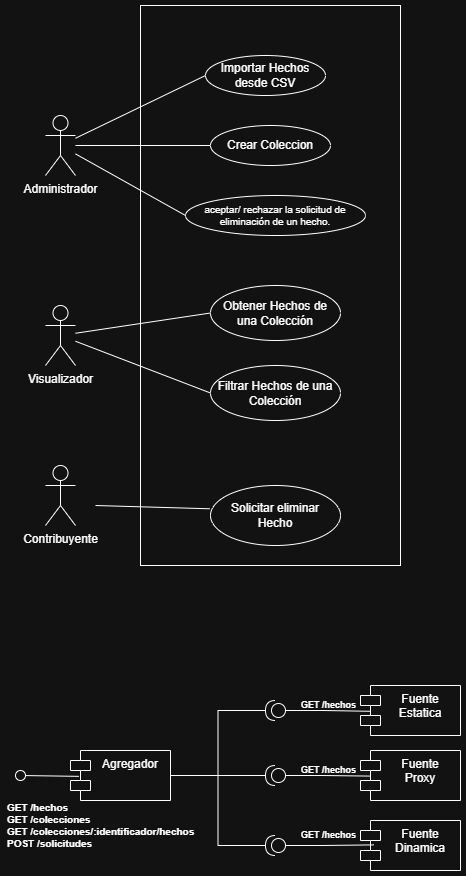

The diagram above was exported from draw.io. Its source (the exported page's mxGraphModel, read from the mxfile embedded in the PNG):
<mxGraphModel dx="1426" dy="761" grid="1" gridSize="10" guides="1" tooltips="1" connect="1" arrows="1" fold="1" page="1" pageScale="1" pageWidth="850" pageHeight="1100" background="#ffffff" math="0" shadow="0">
  <root>
    <mxCell id="0" />
    <mxCell id="1" parent="0" />
    <mxCell id="laLvi4PcOBdKvV8Ypn4t-4" value="" style="rounded=0;whiteSpace=wrap;html=1;labelBackgroundColor=none;" parent="1" vertex="1">
      <mxGeometry x="235" y="20" width="260" height="560" as="geometry" />
    </mxCell>
    <mxCell id="laLvi4PcOBdKvV8Ypn4t-1" value="Contribuyente" style="shape=umlActor;verticalLabelPosition=bottom;verticalAlign=top;html=1;outlineConnect=0;labelBackgroundColor=none;" parent="1" vertex="1">
      <mxGeometry x="140" y="480" width="30" height="60" as="geometry" />
    </mxCell>
    <mxCell id="laLvi4PcOBdKvV8Ypn4t-2" value="Administrador" style="shape=umlActor;verticalLabelPosition=bottom;verticalAlign=top;html=1;outlineConnect=0;labelBackgroundColor=none;" parent="1" vertex="1">
      <mxGeometry x="140" y="130" width="30" height="60" as="geometry" />
    </mxCell>
    <mxCell id="laLvi4PcOBdKvV8Ypn4t-6" value="Visualizador" style="shape=umlActor;verticalLabelPosition=bottom;verticalAlign=top;html=1;outlineConnect=0;labelBackgroundColor=none;" parent="1" vertex="1">
      <mxGeometry x="140" y="320" width="30" height="60" as="geometry" />
    </mxCell>
    <mxCell id="laLvi4PcOBdKvV8Ypn4t-7" value="Crear Coleccion" style="ellipse;whiteSpace=wrap;html=1;labelBackgroundColor=none;" parent="1" vertex="1">
      <mxGeometry x="305" y="140" width="120" height="40" as="geometry" />
    </mxCell>
    <mxCell id="laLvi4PcOBdKvV8Ypn4t-8" value="Importar Hechos desde CSV" style="ellipse;whiteSpace=wrap;html=1;labelBackgroundColor=none;" parent="1" vertex="1">
      <mxGeometry x="300" y="70" width="120" height="40" as="geometry" />
    </mxCell>
    <mxCell id="laLvi4PcOBdKvV8Ypn4t-11" value="" style="endArrow=none;html=1;rounded=0;entryX=0;entryY=0.5;entryDx=0;entryDy=0;labelBackgroundColor=none;fontColor=default;" parent="1" source="laLvi4PcOBdKvV8Ypn4t-2" target="laLvi4PcOBdKvV8Ypn4t-8" edge="1">
      <mxGeometry width="50" height="50" relative="1" as="geometry">
        <mxPoint x="400" y="380" as="sourcePoint" />
        <mxPoint x="450" y="330" as="targetPoint" />
      </mxGeometry>
    </mxCell>
    <mxCell id="laLvi4PcOBdKvV8Ypn4t-12" value="" style="endArrow=none;html=1;rounded=0;entryX=0;entryY=0.5;entryDx=0;entryDy=0;labelBackgroundColor=none;fontColor=default;" parent="1" source="laLvi4PcOBdKvV8Ypn4t-2" target="laLvi4PcOBdKvV8Ypn4t-7" edge="1">
      <mxGeometry width="50" height="50" relative="1" as="geometry">
        <mxPoint x="400" y="380" as="sourcePoint" />
        <mxPoint x="450" y="330" as="targetPoint" />
      </mxGeometry>
    </mxCell>
    <mxCell id="laLvi4PcOBdKvV8Ypn4t-13" value="Obtener Hechos de una Colección" style="ellipse;whiteSpace=wrap;html=1;spacing=6;spacingRight=0;labelBackgroundColor=none;" parent="1" vertex="1">
      <mxGeometry x="305" y="300" width="130" height="55" as="geometry" />
    </mxCell>
    <mxCell id="laLvi4PcOBdKvV8Ypn4t-14" value="Filtrar Hechos de una Colección" style="ellipse;whiteSpace=wrap;html=1;spacing=6;spacingRight=0;labelBackgroundColor=none;" parent="1" vertex="1">
      <mxGeometry x="305" y="380" width="130" height="55" as="geometry" />
    </mxCell>
    <mxCell id="laLvi4PcOBdKvV8Ypn4t-15" value="Solicitar eliminar Hecho" style="ellipse;whiteSpace=wrap;html=1;spacing=6;spacingRight=0;labelBackgroundColor=none;" parent="1" vertex="1">
      <mxGeometry x="305" y="500" width="130" height="60" as="geometry" />
    </mxCell>
    <mxCell id="laLvi4PcOBdKvV8Ypn4t-16" value="&lt;span id=&quot;docs-internal-guid-744ae9bd-7fff-88d0-3dc3-6ec4e8bc2642&quot;&gt;&lt;span style=&quot;font-family: Roboto, sans-serif; background-color: transparent; font-variant-numeric: normal; font-variant-east-asian: normal; font-variant-alternates: normal; font-variant-position: normal; font-variant-emoji: normal; vertical-align: baseline; white-space-collapse: preserve;&quot;&gt;aceptar/ rechazar la solicitud de eliminación de un hecho.&lt;/span&gt;&lt;/span&gt;" style="ellipse;whiteSpace=wrap;html=1;spacing=6;spacingRight=0;fontSize=10;labelBackgroundColor=none;" parent="1" vertex="1">
      <mxGeometry x="280" y="210" width="180" height="40" as="geometry" />
    </mxCell>
    <mxCell id="laLvi4PcOBdKvV8Ypn4t-17" value="" style="endArrow=none;html=1;rounded=0;entryX=0;entryY=0.5;entryDx=0;entryDy=0;labelBackgroundColor=none;fontColor=default;" parent="1" source="laLvi4PcOBdKvV8Ypn4t-2" target="laLvi4PcOBdKvV8Ypn4t-16" edge="1">
      <mxGeometry width="50" height="50" relative="1" as="geometry">
        <mxPoint x="400" y="380" as="sourcePoint" />
        <mxPoint x="450" y="330" as="targetPoint" />
      </mxGeometry>
    </mxCell>
    <mxCell id="laLvi4PcOBdKvV8Ypn4t-18" value="" style="endArrow=none;html=1;rounded=0;entryX=0;entryY=0.5;entryDx=0;entryDy=0;labelBackgroundColor=none;fontColor=default;" parent="1" source="laLvi4PcOBdKvV8Ypn4t-6" target="laLvi4PcOBdKvV8Ypn4t-13" edge="1">
      <mxGeometry width="50" height="50" relative="1" as="geometry">
        <mxPoint x="400" y="380" as="sourcePoint" />
        <mxPoint x="450" y="330" as="targetPoint" />
      </mxGeometry>
    </mxCell>
    <mxCell id="laLvi4PcOBdKvV8Ypn4t-19" value="" style="endArrow=none;html=1;rounded=0;entryX=0;entryY=0.5;entryDx=0;entryDy=0;labelBackgroundColor=none;fontColor=default;" parent="1" source="laLvi4PcOBdKvV8Ypn4t-6" target="laLvi4PcOBdKvV8Ypn4t-14" edge="1">
      <mxGeometry width="50" height="50" relative="1" as="geometry">
        <mxPoint x="400" y="380" as="sourcePoint" />
        <mxPoint x="450" y="330" as="targetPoint" />
      </mxGeometry>
    </mxCell>
    <mxCell id="laLvi4PcOBdKvV8Ypn4t-20" value="" style="endArrow=none;html=1;rounded=0;entryX=-0.006;entryY=0.388;entryDx=0;entryDy=0;entryPerimeter=0;labelBackgroundColor=none;fontColor=default;" parent="1" target="laLvi4PcOBdKvV8Ypn4t-15" edge="1">
      <mxGeometry width="50" height="50" relative="1" as="geometry">
        <mxPoint x="190" y="520" as="sourcePoint" />
        <mxPoint x="450" y="330" as="targetPoint" />
      </mxGeometry>
    </mxCell>
    <mxCell id="_5ImkW9Xb7XAu-MM9uLn-41" style="edgeStyle=orthogonalEdgeStyle;rounded=0;orthogonalLoop=1;jettySize=auto;html=1;exitX=0;exitY=0.5;exitDx=0;exitDy=0;exitPerimeter=0;endArrow=none;startFill=0;entryX=0.108;entryY=0.516;entryDx=0;entryDy=0;entryPerimeter=0;" parent="1" source="_5ImkW9Xb7XAu-MM9uLn-18" target="_5ImkW9Xb7XAu-MM9uLn-19" edge="1">
      <mxGeometry relative="1" as="geometry" />
    </mxCell>
    <mxCell id="_5ImkW9Xb7XAu-MM9uLn-18" value="" style="shape=providedRequiredInterface;html=1;verticalLabelPosition=bottom;sketch=0;rotation=-180;" parent="1" vertex="1">
      <mxGeometry x="360" y="715" width="20" height="20" as="geometry" />
    </mxCell>
    <mxCell id="_5ImkW9Xb7XAu-MM9uLn-19" value="Fuente Estatica" style="shape=module;align=left;spacingLeft=20;align=center;verticalAlign=top;whiteSpace=wrap;html=1;" parent="1" vertex="1">
      <mxGeometry x="455" y="700" width="100" height="50" as="geometry" />
    </mxCell>
    <mxCell id="_5ImkW9Xb7XAu-MM9uLn-34" style="edgeStyle=orthogonalEdgeStyle;rounded=0;orthogonalLoop=1;jettySize=auto;html=1;endArrow=none;startFill=0;" parent="1" source="_5ImkW9Xb7XAu-MM9uLn-21" target="_5ImkW9Xb7XAu-MM9uLn-26" edge="1">
      <mxGeometry relative="1" as="geometry" />
    </mxCell>
    <mxCell id="_5ImkW9Xb7XAu-MM9uLn-21" value="Agregador" style="shape=module;align=left;spacingLeft=20;align=center;verticalAlign=top;whiteSpace=wrap;html=1;" parent="1" vertex="1">
      <mxGeometry x="165" y="765" width="100" height="50" as="geometry" />
    </mxCell>
    <mxCell id="_5ImkW9Xb7XAu-MM9uLn-22" value="Fuente &lt;br&gt;Proxy" style="shape=module;align=left;spacingLeft=20;align=center;verticalAlign=top;whiteSpace=wrap;html=1;" parent="1" vertex="1">
      <mxGeometry x="455" y="765" width="100" height="50" as="geometry" />
    </mxCell>
    <mxCell id="_5ImkW9Xb7XAu-MM9uLn-23" value="Fuente Dinamica" style="shape=module;align=left;spacingLeft=20;align=center;verticalAlign=top;whiteSpace=wrap;html=1;" parent="1" vertex="1">
      <mxGeometry x="455" y="835" width="100" height="50" as="geometry" />
    </mxCell>
    <mxCell id="_5ImkW9Xb7XAu-MM9uLn-39" style="edgeStyle=orthogonalEdgeStyle;rounded=0;orthogonalLoop=1;jettySize=auto;html=1;exitX=0;exitY=0.5;exitDx=0;exitDy=0;exitPerimeter=0;endArrow=none;startFill=0;entryX=0.1;entryY=0.512;entryDx=0;entryDy=0;entryPerimeter=0;" parent="1" source="_5ImkW9Xb7XAu-MM9uLn-26" target="_5ImkW9Xb7XAu-MM9uLn-22" edge="1">
      <mxGeometry relative="1" as="geometry" />
    </mxCell>
    <mxCell id="_5ImkW9Xb7XAu-MM9uLn-26" value="" style="shape=providedRequiredInterface;html=1;verticalLabelPosition=bottom;sketch=0;rotation=-180;" parent="1" vertex="1">
      <mxGeometry x="360" y="780" width="20" height="20" as="geometry" />
    </mxCell>
    <mxCell id="_5ImkW9Xb7XAu-MM9uLn-40" style="edgeStyle=orthogonalEdgeStyle;rounded=0;orthogonalLoop=1;jettySize=auto;html=1;exitX=0;exitY=0.5;exitDx=0;exitDy=0;exitPerimeter=0;entryX=0.132;entryY=0.488;entryDx=0;entryDy=0;entryPerimeter=0;endArrow=none;startFill=0;" parent="1" source="_5ImkW9Xb7XAu-MM9uLn-27" target="_5ImkW9Xb7XAu-MM9uLn-23" edge="1">
      <mxGeometry relative="1" as="geometry" />
    </mxCell>
    <mxCell id="_5ImkW9Xb7XAu-MM9uLn-27" value="" style="shape=providedRequiredInterface;html=1;verticalLabelPosition=bottom;sketch=0;rotation=-180;" parent="1" vertex="1">
      <mxGeometry x="360" y="850" width="20" height="20" as="geometry" />
    </mxCell>
    <mxCell id="_5ImkW9Xb7XAu-MM9uLn-37" style="edgeStyle=orthogonalEdgeStyle;rounded=0;orthogonalLoop=1;jettySize=auto;html=1;entryX=1;entryY=0.5;entryDx=0;entryDy=0;entryPerimeter=0;endArrow=none;startFill=0;" parent="1" source="_5ImkW9Xb7XAu-MM9uLn-21" target="_5ImkW9Xb7XAu-MM9uLn-18" edge="1">
      <mxGeometry relative="1" as="geometry" />
    </mxCell>
    <mxCell id="_5ImkW9Xb7XAu-MM9uLn-38" style="edgeStyle=orthogonalEdgeStyle;rounded=0;orthogonalLoop=1;jettySize=auto;html=1;entryX=1;entryY=0.5;entryDx=0;entryDy=0;entryPerimeter=0;endArrow=none;startFill=0;" parent="1" source="_5ImkW9Xb7XAu-MM9uLn-21" target="_5ImkW9Xb7XAu-MM9uLn-27" edge="1">
      <mxGeometry relative="1" as="geometry" />
    </mxCell>
    <mxCell id="_5ImkW9Xb7XAu-MM9uLn-54" value="" style="rounded=0;orthogonalLoop=1;jettySize=auto;html=1;endArrow=oval;endFill=0;sketch=0;sourcePerimeterSpacing=0;targetPerimeterSpacing=0;endSize=10;exitX=0.084;exitY=0.517;exitDx=0;exitDy=0;exitPerimeter=0;" parent="1" source="_5ImkW9Xb7XAu-MM9uLn-21" target="_5ImkW9Xb7XAu-MM9uLn-55" edge="1">
      <mxGeometry relative="1" as="geometry">
        <mxPoint x="190" y="890" as="sourcePoint" />
      </mxGeometry>
    </mxCell>
    <mxCell id="_5ImkW9Xb7XAu-MM9uLn-55" value="" style="ellipse;whiteSpace=wrap;html=1;align=center;aspect=fixed;fillColor=none;strokeColor=none;resizable=0;perimeter=centerPerimeter;rotatable=0;allowArrows=0;points=[];outlineConnect=1;" parent="1" vertex="1">
      <mxGeometry x="110" y="785" width="10" height="10" as="geometry" />
    </mxCell>
    <mxCell id="_5ImkW9Xb7XAu-MM9uLn-58" value="GET /hechos" style="text;align=center;fontStyle=1;verticalAlign=middle;spacingLeft=3;spacingRight=3;strokeColor=none;rotatable=0;points=[[0,0.5],[1,0.5]];portConstraint=eastwest;html=1;fontSize=9;" parent="1" vertex="1">
      <mxGeometry x="390" y="710" width="65" height="20" as="geometry" />
    </mxCell>
    <mxCell id="_5ImkW9Xb7XAu-MM9uLn-59" value="GET /hechos" style="text;align=center;fontStyle=1;verticalAlign=middle;spacingLeft=3;spacingRight=3;strokeColor=none;rotatable=0;points=[[0,0.5],[1,0.5]];portConstraint=eastwest;html=1;fontSize=9;" parent="1" vertex="1">
      <mxGeometry x="390" y="775" width="65" height="20" as="geometry" />
    </mxCell>
    <mxCell id="_5ImkW9Xb7XAu-MM9uLn-60" value="GET /hechos" style="text;align=center;fontStyle=1;verticalAlign=middle;spacingLeft=3;spacingRight=3;strokeColor=none;rotatable=0;points=[[0,0.5],[1,0.5]];portConstraint=eastwest;html=1;fontSize=9;" parent="1" vertex="1">
      <mxGeometry x="390" y="840" width="65" height="20" as="geometry" />
    </mxCell>
    <mxCell id="_5ImkW9Xb7XAu-MM9uLn-63" value="GET /hechos&#10;GET /colecciones&#10;GET /colecciones/:identificador/hechos&#10;POST /solicitudes" style="text;whiteSpace=wrap;fontStyle=1;fontSize=10;" parent="1" vertex="1">
      <mxGeometry x="100" y="810" width="230" height="60" as="geometry" />
    </mxCell>
  </root>
</mxGraphModel>